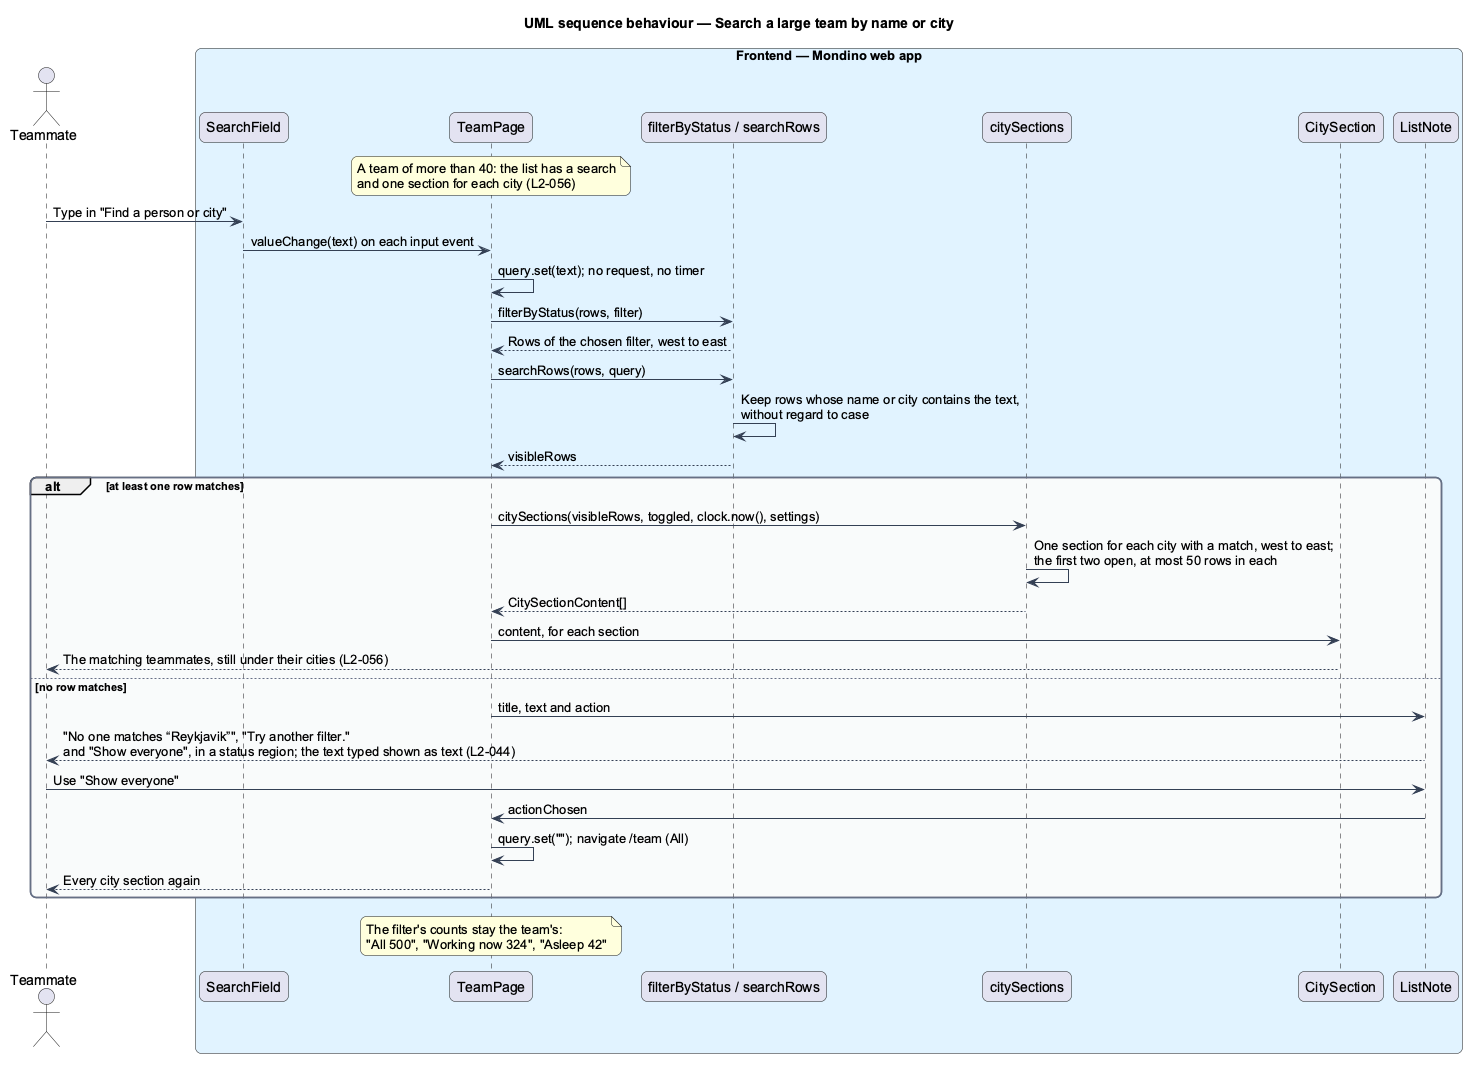

The diagram above was rendered by PlantUML. Its source (embedded in the PNG):
@startuml
title UML sequence behaviour — Search a large team by name or city
skinparam backgroundColor #FFFFFF
skinparam shadowing false
skinparam roundcorner 12
skinparam defaultFontName Arial
skinparam ArrowColor #344054
skinparam rectangle {
  BorderColor #344054
  FontColor #101828
}
skinparam package {
  BorderColor #667085
  FontColor #101828
  BackgroundColor #F9FAFB
}
actor "Teammate" as actor
box "Frontend — Mondino web app" #E0F2FE
  participant "SearchField" as search
  participant "TeamPage" as page
  participant "filterByStatus / searchRows" as fn
  participant "citySections" as sections
  participant "CitySection" as city
  participant "ListNote" as note
end box
note over page : A team of more than 40: the list has a search\nand one section for each city (L2-056)
actor -> search : Type in "Find a person or city"
search -> page : valueChange(text) on each input event
page -> page : query.set(text); no request, no timer
page -> fn : filterByStatus(rows, filter)
fn --> page : Rows of the chosen filter, west to east
page -> fn : searchRows(rows, query)
fn -> fn : Keep rows whose name or city contains the text,\nwithout regard to case
fn --> page : visibleRows
alt at least one row matches
  page -> sections : citySections(visibleRows, toggled, clock.now(), settings)
  sections -> sections : One section for each city with a match, west to east;\nthe first two open, at most 50 rows in each
  sections --> page : CitySectionContent[]
  page -> city : content, for each section
  city --> actor : The matching teammates, still under their cities (L2-056)
else no row matches
  page -> note : title, text and action
  note --> actor : "No one matches “Reykjavik”", "Try another filter."\nand "Show everyone", in a status region; the text typed shown as text (L2-044)
  actor -> note : Use "Show everyone"
  note -> page : actionChosen
  page -> page : query.set(""); navigate /team (All)
  page --> actor : Every city section again
end
note over page : The filter's counts stay the team's:\n"All 500", "Working now 324", "Asleep 42"
@enduml